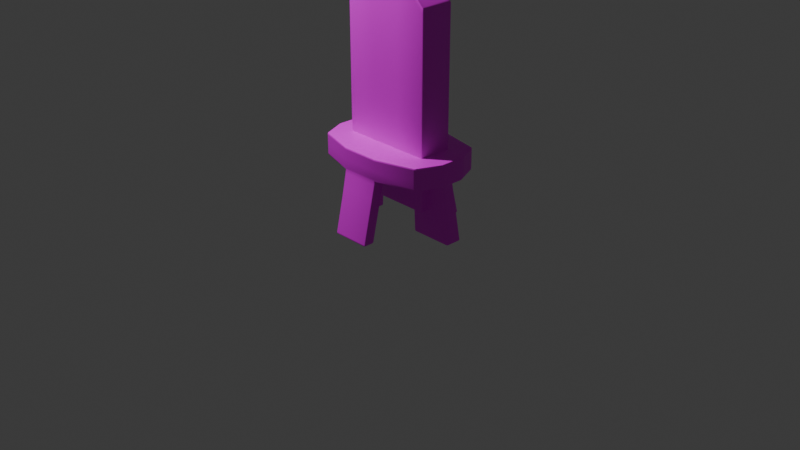 # Source: target_dummy.blend  (saved by Blender 4.3.34; exported with 4.5.12 LTS)
import bpy
from mathutils import Matrix  # noqa: F401  (used for matrix-valued properties, if any)

bpy.ops.wm.read_factory_settings(use_empty=True)
scene = bpy.context.scene
scene.name = 'Scene'

# ---- collections
col_collection = bpy.data.collections.new('Collection'); scene.collection.children.link(col_collection)

# ---- images (referenced by path relative to the original .blend; pixels are not part of the script)
import os
ASSET_DIR = os.environ.get("B2B_ASSET_DIR", "")  # directory of the original .blend (textures are referenced by path, not embedded)
HERE = os.path.dirname(os.path.abspath(__file__))  # packed textures are extracted next to this script under _unpacked/

def load_image(name, relpath, width, height, colorspace="sRGB"):
    """Load a texture the original file referenced (path relative to the .blend, or extracted next to this script)."""
    p = next((c for c in (os.path.join(HERE, relpath), os.path.join(ASSET_DIR, relpath)) if relpath and os.path.exists(c)), "")
    if p:
        img = bpy.data.images.load(p, check_existing=True)
        img.name = name
    else:  # same state as the original file: an image datablock whose file is absent (Cycles renders it pink)
        img = bpy.data.images.new(name, width, height)
        img.source = "FILE"
        img.filepath = "//" + (relpath or name)
    img.colorspace_settings.name = colorspace
    return img
img_target_dummy_diffuse = load_image('target-dummy-diffuse', 'target-dummy-diffuse.png', 1024, 1024, 'sRGB')

# ---- materials (node trees are filled in below, after node groups)
mat_material = bpy.data.materials.new('Material')
mat_material.alpha_threshold = 0.0
mat_material.roughness = 0.5
mat_material.line_color = (0.0, 0.0, 0.0, 1.0)

# ---- node groups
ng_smooth_by_angle = bpy.data.node_groups.new('Smooth by Angle', 'GeometryNodeTree')
_s = ng_smooth_by_angle.interface.new_socket(name='Mesh', in_out='OUTPUT', socket_type='NodeSocketGeometry')
_s = ng_smooth_by_angle.interface.new_socket(name='Mesh', in_out='INPUT', socket_type='NodeSocketGeometry')
_s = ng_smooth_by_angle.interface.new_socket(name='Angle', in_out='INPUT', socket_type='NodeSocketFloat')
_s.subtype = 'ANGLE'
_s.default_value = 0.5236
_s.min_value = 0.0
_s.max_value = 3.142
_s.description = 'Maximum face angle for smooth edges'
_s = ng_smooth_by_angle.interface.new_socket(name='Ignore Sharpness', in_out='INPUT', socket_type='NodeSocketBool')
_s.force_non_field = True
ng_smooth_by_angle.description = 'Set the sharpness of mesh edges based on the angle between the neighboring faces'
ng_smooth_by_angle.is_modifier = True
_N = ng_smooth_by_angle.nodes; _L = ng_smooth_by_angle.links
n0 = _N.new('GeometryNodeSetShadeSmooth'); n0.name = 'Set Shade Smooth'; n0.location = (120, -80)
n0.domain = 'EDGE'
n1 = _N.new('GeometryNodeSetShadeSmooth'); n1.name = 'Set Shade Smooth.001'; n1.location = (300, -80)
n2 = _N.new('NodeGroupOutput'); n2.name = 'Group Output'; n2.location = (480, -80)
n3 = _N.new('GeometryNodeInputMeshEdgeAngle'); n3.name = 'Edge Angle'; n3.location = (-440, -240)
n4 = _N.new('NodeGroupInput'); n4.name = 'Group Input'; n4.location = (-80, -80)
n5 = _N.new('GeometryNodeInputEdgeSmooth'); n5.name = 'Is Edge Smooth'; n5.location = (-260, -120)
n6 = _N.new('GeometryNodeInputShadeSmooth'); n6.name = 'Is Shade Smooth'; n6.location = (-440, -397)
n7 = _N.new('FunctionNodeCompare'); n7.name = 'Compare'; n7.location = (-260, -260)
n7.operation = 'LESS_EQUAL'
n7.inputs[6].default_value = (0.0, 0.0, 0.0, 0.0)
n7.inputs[7].default_value = (0.0, 0.0, 0.0, 0.0)
n8 = _N.new('FunctionNodeBooleanMath'); n8.name = 'Boolean Math.001'; n8.location = (-80, -260)
n9 = _N.new('NodeGroupInput'); n9.name = 'Group Input.001'; n9.location = (-440, -329)
n10 = _N.new('NodeGroupInput'); n10.name = 'Group Input.002'; n10.location = (-259, -189)
n11 = _N.new('FunctionNodeBooleanMath'); n11.name = 'Boolean Math'; n11.location = (-80, -149)
n11.operation = 'OR'
n12 = _N.new('FunctionNodeBooleanMath'); n12.name = 'Boolean Math.002'; n12.location = (-260, -380)
n12.operation = 'OR'
n13 = _N.new('NodeGroupInput'); n13.name = 'Group Input.003'; n13.location = (-440, -460)
_L.new(n3.outputs[0], n7.inputs[0])
_L.new(n1.outputs[0], n2.inputs[0])
_L.new(n9.outputs[1], n7.inputs[1])
_L.new(n7.outputs[0], n8.inputs[0])
_L.new(n4.outputs[0], n0.inputs[0])
_L.new(n0.outputs[0], n1.inputs[0])
_L.new(n8.outputs[0], n0.inputs[2])
_L.new(n10.outputs[2], n11.inputs[1])
_L.new(n5.outputs[0], n11.inputs[0])
_L.new(n11.outputs[0], n0.inputs[1])
_L.new(n13.outputs[2], n12.inputs[1])
_L.new(n6.outputs[0], n12.inputs[0])
_L.new(n12.outputs[0], n8.inputs[1])
n2.is_active_output = True

# ---- material node trees
mat_material.use_nodes = True; mat_material.node_tree.nodes.clear()
_N = mat_material.node_tree.nodes; _L = mat_material.node_tree.links
n0 = _N.new('ShaderNodeOutputMaterial'); n0.name = 'Material Output'; n0.location = (300, 300)
n1 = _N.new('ShaderNodeBsdfPrincipled'); n1.name = 'Principled BSDF'; n1.location = (10, 300)
n1.inputs[3].default_value = 1.45
n2 = _N.new('ShaderNodeTexImage'); n2.name = 'Image Texture'; n2.location = (-280, 280)
n2.image = img_target_dummy_diffuse
_L.new(n1.outputs[0], n0.inputs[0])
_L.new(n2.outputs[0], n1.inputs[0])
n0.is_active_output = True

# ---- world
world_world = bpy.data.worlds.new('World'); scene.world = world_world
world_world.use_nodes = True; world_world.node_tree.nodes.clear()
_N = world_world.node_tree.nodes; _L = world_world.node_tree.links
n0 = _N.new('ShaderNodeOutputWorld'); n0.name = 'World Output'; n0.location = (300, 300)
n1 = _N.new('ShaderNodeBackground'); n1.name = 'Background'; n1.location = (10, 300)
n1.inputs[0].default_value = (0.05088, 0.05088, 0.05088, 1.0)
_L.new(n1.outputs[0], n0.inputs[0])
n0.is_active_output = True
world_world.color = (0.05088, 0.05088, 0.05088)
world_world.sun_shadow_jitter_overblur = 0.0

# ---- cameras
cam_camera = bpy.data.cameras.new('Camera')
cam_camera.clip_end = 100.0
cam_camera.ortho_scale = 7.314

# ---- lights
light_light = bpy.data.lights.new('Light', 'POINT')
light_light.energy = 1000.0
light_light.shadow_soft_size = 0.1

# ---- meshes
me_cube = bpy.data.meshes.new('Cube')
me_cube.from_pydata([(0.4772, 0.143, 2.318), (0.5, 0.1795, 0.296), (0.4772, -0.143, 2.318), (0.5, -0.1795, 0.296), (-0.4772, 0.143, 2.318), (-0.5, 0.1795, 0.296), (-0.4772, -0.143, 2.318), (-0.5, -0.1795, 0.296), (0.1667, 0.1795, 0.296), (-0.1667, 0.1795, 0.296), (0.1667, -0.143, 2.616), (-0.1667, -0.143, 2.616), (-0.1667, -0.1795, 0.296), (0.1667, -0.1795, 0.296), (-0.1667, 0.143, 2.616), (0.1667, 0.143, 2.616), (-0.6255, -0.3909, 0.8637), (0.6254, -0.3909, 0.8637), (-0.6255, 0.3769, 0.8637), (0.6254, 0.3769, 0.8637), (-0.6255, 0.3769, 0.6261), (-0.6255, -0.3909, 0.6261), (0.6254, -0.3909, 0.6261), (0.6254, 0.3769, 0.6261), (-0.7371, 0.121, 0.8637), (-0.7371, -0.1349, 0.8637), (0.7362, -0.1349, 0.8637), (0.7362, 0.121, 0.8637), (-0.6675, 0.06992, 0.6261), (-0.6675, -0.08388, 0.6261), (0.6665, -0.08388, 0.6261), (0.6665, 0.06992, 0.6261), (-0.2085, -0.5149, 0.8637), (0.2084, -0.5149, 0.8637), (0.2084, 0.4662, 0.8637), (-0.2085, 0.4662, 0.8637), (-0.2085, -0.5149, 0.6261), (0.2084, -0.5149, 0.6261), (0.2084, 0.4662, 0.6261), (-0.2085, 0.4662, 0.6261), (0.2781, -0.08388, 0.6261), (-0.2782, -0.08388, 0.6261), (0.2781, 0.06992, 0.6261), (-0.2782, 0.06992, 0.6261), (-0.2085, -0.1349, 0.8637), (0.2084, -0.1349, 0.8637), (-0.2085, 0.121, 0.8637), (0.2084, 0.121, 0.8637), (-0.7371, 0.121, 0.6261), (-0.7371, -0.1349, 0.6261), (0.7362, -0.1349, 0.6261), (0.7362, 0.121, 0.6261), (-0.2085, -0.1349, 0.6261), (-0.2085, 0.121, 0.6261), (0.2084, -0.1349, 0.6261), (0.2084, 0.121, 0.6261), (-0.7776, 0.08262, 0.01281), (-0.7776, -0.09657, 0.01281), (0.7766, -0.09657, 0.01281), (0.7766, 0.08262, 0.01281), (-0.3241, -0.09657, 0.01281), (-0.3241, 0.08262, 0.01281), (0.324, -0.09657, 0.01281), (0.324, 0.08262, 0.01281), (-0.6618, -0.3077, 0.8637), (-0.6618, -0.3077, 0.6261), (0.6614, -0.3077, 0.8637), (0.6614, -0.3077, 0.6261), (-0.2085, -0.3914, 0.8637), (0.2084, -0.3914, 0.8637), (-0.2085, -0.3914, 0.6261), (0.2084, -0.3914, 0.6261), (-0.2085, -0.6589, -0.01401), (0.2084, -0.6589, -0.01401), (-0.2085, -0.5354, -0.01401), (0.2084, -0.5354, -0.01401), (0.6622, 0.2918, 0.8637), (0.6622, 0.2918, 0.6261), (-0.6626, 0.2918, 0.8637), (-0.6626, 0.2918, 0.6261), (-0.2085, 0.3514, 0.6261), (0.2084, 0.3514, 0.6261), (-0.2085, 0.3514, 0.8637), (0.2084, 0.3514, 0.8637), (0.2084, 0.6399, -0.06625), (-0.2085, 0.6399, -0.06625), (-0.2085, 0.5251, -0.06625), (0.2084, 0.5251, -0.06625), (0.5, 0.1795, 2.006), (0.5, 0.1795, 1.506), (0.5, 0.1795, 1.006), (-0.5, -0.1795, 1.006), (-0.5, -0.1795, 1.506), (-0.5, -0.1795, 2.006), (0.5, -0.1795, 2.006), (0.5, -0.1795, 1.506), (0.5, -0.1795, 1.006), (-0.5, 0.1795, 2.006), (-0.5, 0.1795, 1.506), (-0.5, 0.1795, 1.006), (-0.1667, 0.1795, 2.047), (-0.1667, 0.1795, 1.476), (-0.1667, 0.1795, 1.03), (0.1667, 0.1795, 2.047), (0.1667, 0.1795, 1.476), (0.1667, 0.1795, 1.03), (0.1667, -0.1795, 2.28), (0.1667, -0.1795, 1.7), (0.1667, -0.1795, 1.12), (-0.1667, -0.1795, 2.28), (-0.1667, -0.1795, 1.7), (-0.1667, -0.1795, 1.12), (-0.6255, 0.3769, 0.7376), (0.6254, 0.3769, 0.7376), (0.6254, -0.3909, 0.7376), (-0.6255, -0.3909, 0.7376), (-0.7371, 0.121, 0.7376), (-0.7371, -0.1349, 0.7376), (0.7362, -0.1349, 0.7376), (0.7362, 0.121, 0.7376), (-0.2085, -0.5149, 0.7376), (0.2084, -0.5149, 0.7376), (0.2084, 0.4662, 0.7376), (-0.2085, 0.4662, 0.7376), (0.6614, -0.3077, 0.7376), (-0.6618, -0.3077, 0.7376), (-0.6626, 0.2918, 0.7376), (0.6622, 0.2918, 0.7376), (-0.5, -0.1795, 2.244), (0.5, 0.1795, 2.244), (0.5, -0.1795, 2.244), (-0.5, 0.1795, 2.244), (-0.1667, 0.1795, 2.556), (0.1667, 0.1795, 2.556), (0.1667, -0.1795, 2.556), (-0.1667, -0.1795, 2.556), (-0.6999, 0.2064, 0.8637), (-0.6999, 0.2064, 0.6261), (-0.2085, 0.2362, 0.8637), (0.2084, 0.2362, 0.8637), (0.6992, 0.2064, 0.8637), (0.6992, 0.2064, 0.6261), (-0.2085, 0.2362, 0.6261), (0.2084, 0.2362, 0.6261), (0.6992, 0.2064, 0.7376), (-0.6999, 0.2064, 0.7376), (0.6254, 0.3769, 0.8488), (-0.6255, -0.3909, 0.8488), (-0.6255, 0.3769, 0.8488), (0.6254, -0.3909, 0.8488), (-0.7371, 0.121, 0.8488), (-0.7371, -0.1349, 0.8488), (0.7362, -0.1349, 0.8488), (0.7362, 0.121, 0.8488), (-0.2085, -0.5149, 0.8488), (0.2084, -0.5149, 0.8488), (0.2084, 0.4662, 0.8488), (-0.2085, 0.4662, 0.8488), (0.6614, -0.3077, 0.8488), (-0.6618, -0.3077, 0.8488), (-0.6626, 0.2918, 0.8488), (0.6622, 0.2918, 0.8488), (-0.6999, 0.2064, 0.8488), (0.6992, 0.2064, 0.8488), (-0.6255, 0.3769, 0.6513), (0.6254, -0.3909, 0.6513), (-0.7371, 0.121, 0.6513), (-0.7371, -0.1349, 0.6513), (0.7362, -0.1349, 0.6513), (0.7362, 0.121, 0.6513), (-0.2085, -0.5149, 0.6513), (0.2084, -0.5149, 0.6513), (0.2084, 0.4662, 0.6513), (-0.2085, 0.4662, 0.6513), (0.6614, -0.3077, 0.6513), (-0.6618, -0.3077, 0.6513), (-0.6626, 0.2918, 0.6513), (0.6622, 0.2918, 0.6513), (0.6254, 0.3769, 0.6513), (-0.6255, -0.3909, 0.6513), (0.6992, 0.2064, 0.6513), (-0.6999, 0.2064, 0.6513), (-0.2085, 0.519, -0.04212), (-0.2085, 0.6338, -0.04212), (0.2084, 0.6338, -0.04212), (0.2084, 0.519, -0.04212), (-0.7726, 0.08203, 0.04096), (-0.322, 0.08203, 0.04096), (-0.322, -0.09599, 0.04096), (-0.7726, -0.09599, 0.04096), (-0.3147, 0.08002, 0.1385), (-0.3074, 0.078, 0.236), (-0.3001, 0.07598, 0.3335), (-0.2928, 0.07396, 0.431), (-0.2855, 0.07194, 0.5286), (-0.3147, -0.09397, 0.1385), (-0.3074, -0.09195, 0.236), (-0.3001, -0.08993, 0.3335), (-0.2928, -0.08792, 0.431), (-0.2855, -0.0859, 0.5286), (-0.755, -0.09397, 0.1385), (-0.7375, -0.09195, 0.236), (-0.72, -0.08993, 0.3335), (-0.7025, -0.08792, 0.431), (-0.685, -0.0859, 0.5286), (-0.685, 0.07194, 0.5286), (-0.7025, 0.07396, 0.431), (-0.72, 0.07598, 0.3335), (-0.7375, 0.078, 0.236), (-0.755, 0.08002, 0.1385), (-0.2085, 0.5919, 0.1249), (-0.2085, 0.55, 0.292), (-0.2085, 0.5081, 0.459), (0.2084, 0.5919, 0.1249), (0.2084, 0.55, 0.292), (0.2084, 0.5081, 0.459), (0.2084, 0.4771, 0.1249), (0.2084, 0.4352, 0.292), (0.2084, 0.3933, 0.459), (-0.2085, 0.3933, 0.459), (-0.2085, 0.4352, 0.292), (-0.2085, 0.4771, 0.1249), (-0.2085, -0.4274, 0.4661), (-0.2085, -0.4634, 0.306), (-0.2085, -0.4994, 0.146), (0.2084, -0.4994, 0.146), (0.2084, -0.4634, 0.306), (0.2084, -0.4274, 0.4661), (-0.2085, -0.5509, 0.4661), (-0.2085, -0.5869, 0.306), (-0.2085, -0.6229, 0.146), (0.2084, -0.5509, 0.4661), (0.2084, -0.5869, 0.306), (0.2084, -0.6229, 0.146), (-0.2085, -0.5314, 0.003852), (-0.2085, -0.6549, 0.003852), (0.2084, -0.6549, 0.003852), (0.2084, -0.5314, 0.003852), (0.2084, -0.397, 0.6015), (-0.2085, -0.397, 0.6015), (-0.2085, -0.5204, 0.6015), (0.2084, -0.5204, 0.6015), (-0.1667, -0.1795, 2.616), (-0.5, -0.1795, 2.296), (0.5, 0.1795, 2.296), (0.5, -0.1795, 2.296), (-0.5, 0.1795, 2.296), (0.1667, 0.1795, 2.616), (0.1667, -0.1795, 2.616), (-0.1667, 0.1795, 2.616), (0.2873, -0.08642, 0.5034), (0.2964, -0.08896, 0.3808), (0.3056, -0.0915, 0.2581), (0.3148, -0.09403, 0.1355), (0.3148, 0.08008, 0.1355), (0.3056, 0.07754, 0.2581), (0.2964, 0.075, 0.3808), (0.2873, 0.07246, 0.5034), (0.7546, 0.08008, 0.1355), (0.7326, 0.07754, 0.2581), (0.7105, 0.075, 0.3808), (0.6885, 0.07246, 0.5034), (0.7546, -0.09403, 0.1355), (0.7326, -0.0915, 0.2581), (0.7105, -0.08896, 0.3808), (0.6885, -0.08642, 0.5034), (0.3229, -0.09625, 0.02814), (0.3229, 0.0823, 0.02814), (0.7738, 0.0823, 0.02814), (0.7738, -0.09625, 0.02814), (0.5, 0.1795, 0.9056), (0.5, -0.1795, 0.9056), (-0.5, 0.1795, 0.9056), (-0.1667, 0.1795, 0.9056), (0.1667, 0.1795, 0.9056), (0.1667, -0.1795, 0.9056), (-0.1667, -0.1795, 0.9056), (-0.5, -0.1795, 0.9056), (0.5, 0.1795, 1.256), (-0.5, -0.1795, 1.256), (0.5, -0.1795, 1.256), (-0.5, 0.1795, 1.256), (-0.1667, 0.1795, 1.253), (0.1667, 0.1795, 1.253), (0.1667, -0.1795, 1.41), (-0.1667, -0.1795, 1.41), (0.5, 0.1795, 1.708), (-0.5, -0.1795, 1.708), (0.5, -0.1795, 1.708), (-0.5, 0.1795, 1.708), (-0.1667, 0.1795, 1.706), (0.1667, 0.1795, 1.706), (0.1667, -0.1795, 1.934), (-0.1667, -0.1795, 1.934), (0.5, 0.1795, 2.1), (0.5, -0.1795, 2.1), (-0.5, 0.1795, 2.1), (-0.1667, 0.1795, 2.247), (0.1667, 0.1795, 2.247), (0.1667, -0.1795, 2.388), (-0.1667, -0.1795, 2.388), (-0.5, -0.1795, 2.1)], [], [(14, 4, 6, 11), (135, 242, 243, 128), (128, 243, 246, 131), (8, 1, 3, 13), (129, 244, 245, 130), (133, 247, 244, 129), (131, 246, 249, 132), (132, 249, 247, 133), (5, 9, 12, 7), (9, 8, 13, 12), (130, 245, 248, 134), (134, 248, 242, 135), (0, 15, 10, 2), (15, 14, 11, 10), (83, 76, 19, 34), (81, 38, 23, 77), (173, 39, 20, 164), (171, 37, 22, 165), (177, 77, 23, 178), (175, 65, 21, 179), (181, 137, 48, 166), (166, 48, 49, 167), (174, 67, 50, 168), (168, 50, 51, 169), (71, 54, 50, 67), (268, 59, 63, 267), (69, 66, 26, 45), (45, 26, 27, 47), (25, 44, 46, 24), (44, 45, 47, 46), (64, 68, 44, 25), (68, 69, 45, 44), (267, 63, 62, 266), (52, 53, 55, 54), (65, 49, 52, 70), (70, 52, 54, 71), (179, 21, 36, 170), (170, 36, 37, 171), (178, 23, 38, 172), (172, 38, 39, 173), (79, 20, 39, 80), (183, 85, 86, 182), (78, 82, 35, 18), (82, 83, 34, 35), (29, 49, 48, 28), (31, 51, 50, 30), (41, 52, 49, 29), (28, 48, 53, 43), (30, 50, 54, 40), (42, 55, 51, 31), (43, 53, 52, 41), (40, 54, 55, 42), (62, 63, 59, 58), (57, 56, 61, 60), (187, 61, 56, 186), (269, 58, 59, 268), (188, 60, 61, 187), (266, 62, 58, 269), (189, 57, 60, 188), (186, 56, 57, 189), (237, 75, 74, 234), (21, 65, 70, 36), (32, 33, 69, 68), (16, 32, 68, 64), (33, 17, 66, 69), (37, 71, 67, 22), (165, 22, 67, 174), (167, 49, 65, 175), (72, 74, 75, 73), (234, 74, 72, 235), (235, 72, 73, 236), (236, 73, 75, 237), (138, 139, 83, 82), (136, 138, 82, 78), (142, 80, 81, 143), (137, 79, 80, 142), (164, 20, 79, 176), (180, 141, 77, 177), (143, 81, 77, 141), (139, 140, 76, 83), (86, 85, 84, 87), (184, 84, 85, 183), (185, 87, 84, 184), (182, 86, 87, 185), (275, 108, 111, 276), (284, 107, 110, 285), (292, 106, 109, 293), (271, 96, 108, 275), (280, 95, 107, 284), (288, 94, 106, 292), (273, 102, 105, 274), (282, 101, 104, 283), (290, 100, 103, 291), (272, 99, 102, 273), (281, 98, 101, 282), (289, 97, 100, 290), (274, 105, 90, 270), (283, 104, 89, 278), (291, 103, 88, 286), (270, 90, 96, 271), (278, 89, 95, 280), (286, 88, 94, 288), (277, 91, 99, 272), (279, 92, 98, 281), (287, 93, 97, 289), (276, 111, 91, 277), (285, 110, 92, 279), (293, 109, 93, 287), (163, 144, 127, 161), (148, 112, 126, 160), (151, 117, 125, 159), (149, 114, 124, 158), (156, 122, 123, 157), (146, 113, 122, 156), (154, 120, 121, 155), (147, 115, 120, 154), (152, 118, 119, 153), (158, 124, 118, 152), (150, 116, 117, 151), (162, 145, 116, 150), (159, 125, 115, 147), (161, 127, 113, 146), (155, 121, 114, 149), (157, 123, 112, 148), (299, 134, 135, 300), (295, 130, 134, 299), (297, 132, 133, 298), (296, 131, 132, 297), (298, 133, 129, 294), (294, 129, 130, 295), (301, 128, 131, 296), (300, 135, 128, 301), (160, 126, 145, 162), (153, 119, 144, 163), (47, 27, 140, 139), (55, 143, 141, 51), (169, 51, 141, 180), (48, 137, 142, 53), (53, 142, 143, 55), (24, 46, 138, 136), (46, 47, 139, 138), (176, 79, 137, 181), (27, 153, 163, 140), (78, 160, 162, 136), (35, 157, 148, 18), (33, 155, 149, 17), (76, 161, 146, 19), (64, 159, 147, 16), (136, 162, 150, 24), (24, 150, 151, 25), (66, 158, 152, 26), (26, 152, 153, 27), (16, 147, 154, 32), (32, 154, 155, 33), (19, 146, 156, 34), (34, 156, 157, 35), (17, 149, 158, 66), (25, 151, 159, 64), (18, 148, 160, 78), (140, 163, 161, 76), (126, 176, 181, 145), (119, 169, 180, 144), (144, 180, 177, 127), (112, 164, 176, 126), (117, 167, 175, 125), (114, 165, 174, 124), (122, 172, 173, 123), (113, 178, 172, 122), (120, 170, 171, 121), (115, 179, 170, 120), (118, 168, 169, 119), (124, 174, 168, 118), (116, 166, 167, 117), (145, 181, 166, 116), (125, 175, 179, 115), (127, 177, 178, 113), (121, 171, 165, 114), (123, 173, 164, 112), (221, 182, 185, 216), (216, 185, 184, 213), (213, 184, 183, 210), (210, 183, 182, 221), (209, 186, 189, 200), (200, 189, 188, 195), (195, 188, 187, 190), (190, 187, 186, 209), (43, 194, 205, 28), (194, 193, 206, 205), (193, 192, 207, 206), (192, 191, 208, 207), (191, 190, 209, 208), (41, 199, 194, 43), (199, 198, 193, 194), (198, 197, 192, 193), (197, 196, 191, 192), (196, 195, 190, 191), (29, 204, 199, 41), (204, 203, 198, 199), (203, 202, 197, 198), (202, 201, 196, 197), (201, 200, 195, 196), (28, 205, 204, 29), (205, 206, 203, 204), (206, 207, 202, 203), (207, 208, 201, 202), (208, 209, 200, 201), (39, 212, 219, 80), (212, 211, 220, 219), (211, 210, 221, 220), (38, 215, 212, 39), (215, 214, 211, 212), (214, 213, 210, 211), (81, 218, 215, 38), (218, 217, 214, 215), (217, 216, 213, 214), (80, 219, 218, 81), (219, 220, 217, 218), (220, 221, 216, 217), (241, 231, 227, 238), (231, 232, 226, 227), (232, 233, 225, 226), (240, 228, 231, 241), (228, 229, 232, 231), (229, 230, 233, 232), (239, 222, 228, 240), (222, 223, 229, 228), (223, 224, 230, 229), (238, 227, 222, 239), (227, 226, 223, 222), (226, 225, 224, 223), (233, 236, 237, 225), (230, 235, 236, 233), (224, 234, 235, 230), (225, 237, 234, 224), (71, 238, 239, 70), (70, 239, 240, 36), (36, 240, 241, 37), (37, 241, 238, 71), (11, 6, 243, 242), (0, 2, 245, 244), (6, 4, 246, 243), (15, 0, 244, 247), (2, 10, 248, 245), (10, 11, 242, 248), (4, 14, 249, 246), (14, 15, 247, 249), (40, 250, 265, 30), (250, 251, 264, 265), (251, 252, 263, 264), (252, 253, 262, 263), (30, 265, 261, 31), (265, 264, 260, 261), (264, 263, 259, 260), (263, 262, 258, 259), (42, 257, 250, 40), (257, 256, 251, 250), (256, 255, 252, 251), (255, 254, 253, 252), (31, 261, 257, 42), (261, 260, 256, 257), (260, 259, 255, 256), (259, 258, 254, 255), (253, 266, 269, 262), (262, 269, 268, 258), (254, 267, 266, 253), (258, 268, 267, 254), (12, 276, 277, 7), (7, 277, 272, 5), (1, 270, 271, 3), (8, 274, 270, 1), (5, 272, 273, 9), (9, 273, 274, 8), (3, 271, 275, 13), (13, 275, 276, 12), (111, 285, 279, 91), (91, 279, 281, 99), (90, 278, 280, 96), (105, 283, 278, 90), (99, 281, 282, 102), (102, 282, 283, 105), (96, 280, 284, 108), (108, 284, 285, 111), (110, 293, 287, 92), (92, 287, 289, 98), (89, 286, 288, 95), (104, 291, 286, 89), (98, 289, 290, 101), (101, 290, 291, 104), (95, 288, 292, 107), (107, 292, 293, 110), (109, 300, 301, 93), (93, 301, 296, 97), (88, 294, 295, 94), (103, 298, 294, 88), (97, 296, 297, 100), (100, 297, 298, 103), (94, 295, 299, 106), (106, 299, 300, 109)])
me_cube.polygons.foreach_set('use_smooth', [True] * 298)
_k = set([(18, 35), (19, 34), (20, 39), (20, 79), (21, 36), (21, 65), (22, 37), (22, 67), (23, 38), (23, 77), (34, 35), (36, 37), (38, 39), (48, 49), (48, 137), (49, 65), (50, 51), (50, 67), (51, 141), (77, 141), (79, 137)])
me_cube.attributes.new('sharp_edge', 'BOOLEAN', 'EDGE').data.foreach_set('value', [ (min(e.vertices), max(e.vertices)) in _k for e in me_cube.edges])
_k = {(16, 64): 1.0, (17, 33): 1.0, (19, 76): 1.0, (18, 35): 0.04591, (21, 65): 0.4369, (22, 37): 0.4369, (23, 77): 0.4369, (20, 39): 0.4369, (24, 136): 1.0, (24, 25): 1.0, (26, 66): 1.0, (26, 27): 1.0, (48, 137): 0.4369, (48, 49): 0.4369, (50, 67): 0.4369, (50, 51): 0.4369, (16, 32): 1.0, (32, 33): 1.0, (19, 34): 0.04591, (34, 35): 0.04591, (21, 36): 0.4369, (36, 37): 0.4369, (23, 38): 0.4369, (38, 39): 0.4369, (25, 64): 1.0, (49, 65): 0.4369, (17, 66): 1.0, (22, 67): 0.4369, (76, 140): 1.0, (77, 141): 0.4369, (18, 78): 1.0, (20, 79): 0.4369, (78, 136): 1.0, (79, 137): 0.4369, (27, 140): 1.0, (51, 141): 0.4369}
me_cube.attributes.new('crease_edge', 'FLOAT', 'EDGE').data.foreach_set('value', [_k.get((min(e.vertices), max(e.vertices)), 0.0) for e in me_cube.edges])
_uv = me_cube.uv_layers.new(name='UVMap')
_uv.uv.foreach_set('vector', [0.7324, 0.3556, 0.732, 0.381, 0.6017, 0.3788, 0.6021, 0.3534, 0.8745, 0.4863, 0.8745, 0.4687, 0.9712, 0.5615, 0.9712, 0.5766, 0.4258, 0.3776, 0.4215, 0.3775, 0.4243, 0.2141, 0.4285, 0.2141, 0.2997, 0.5991, 0.3148, 0.5991, 0.3148, 0.6696, 0.2997, 0.6696, 0.2621, 0.3748, 0.2579, 0.3747, 0.2607, 0.2112, 0.265, 0.2113, 0.2997, 0.5355, 0.2997, 0.5338, 0.3148, 0.5428, 0.3148, 0.5443, 0.2696, 0.5443, 0.2696, 0.5428, 0.2847, 0.5338, 0.2847, 0.5355, 0.2847, 0.5355, 0.2847, 0.5338, 0.2997, 0.5338, 0.2997, 0.5355, 0.2696, 0.5991, 0.2847, 0.5991, 0.2847, 0.6696, 0.2696, 0.6696, 0.2847, 0.5991, 0.2997, 0.5991, 0.2997, 0.6696, 0.2847, 0.6696, 0.6813, 0.5766, 0.6813, 0.5615, 0.7779, 0.4687, 0.7779, 0.4863, 0.7779, 0.4863, 0.7779, 0.4687, 0.8745, 0.4687, 0.8745, 0.4863, 0.7333, 0.303, 0.7329, 0.3284, 0.6026, 0.3261, 0.603, 0.3007, 0.7329, 0.3284, 0.7324, 0.3556, 0.6021, 0.3534, 0.6026, 0.3261, 0.08069, 0.7406, 0.1012, 0.7523, 0.09951, 0.7356, 0.08069, 0.7181, 0.543, 0.5699, 0.5694, 0.5704, 0.5491, 0.5528, 0.5295, 0.5509, 0.2413, 0.7181, 0.2402, 0.7181, 0.2399, 0.7399, 0.241, 0.7399, 0.2605, 0.9646, 0.2616, 0.9646, 0.2618, 0.9329, 0.2606, 0.9329, 0.2606, 0.7613, 0.2618, 0.7613, 0.2618, 0.7399, 0.2606, 0.7399, 0.241, 0.912, 0.2399, 0.912, 0.2399, 0.9329, 0.241, 0.9329, 0.241, 0.7827, 0.2399, 0.7827, 0.2398, 0.8041, 0.241, 0.8041, 0.241, 0.8041, 0.2398, 0.8041, 0.2398, 0.8684, 0.241, 0.8684, 0.2606, 0.912, 0.2618, 0.912, 0.2618, 0.8684, 0.2607, 0.8684, 0.2607, 0.8684, 0.2618, 0.8684, 0.2618, 0.8041, 0.2607, 0.8041, 0.3717, 0.567, 0.4308, 0.568, 0.4312, 0.5462, 0.3913, 0.5486, 0.5558, 0.8305, 0.5565, 0.8306, 0.5553, 0.8083, 0.5545, 0.8083, 0.08069, 0.8866, 0.1011, 0.8702, 0.1045, 0.8362, 0.08069, 0.8362, 0.08069, 0.8362, 0.1045, 0.8362, 0.1045, 0.7859, 0.08069, 0.7859, 0.03803, 0.8362, 0.06188, 0.8362, 0.06188, 0.7859, 0.03803, 0.7859, 0.06188, 0.8362, 0.08069, 0.8362, 0.08069, 0.7859, 0.06188, 0.7859, 0.04143, 0.8702, 0.06188, 0.8866, 0.06188, 0.8362, 0.03803, 0.8362, 0.06188, 0.8866, 0.08069, 0.8866, 0.08069, 0.8362, 0.06188, 0.8362, 0.523, 0.7999, 0.5229, 0.8007, 0.5721, 0.8015, 0.572, 0.8008, 0.4305, 0.5853, 0.4895, 0.5863, 0.4898, 0.569, 0.4308, 0.568, 0.3904, 0.6033, 0.4302, 0.6071, 0.4305, 0.5853, 0.3714, 0.5842, 0.3714, 0.5842, 0.4305, 0.5853, 0.4308, 0.568, 0.3717, 0.567, 0.241, 0.9329, 0.2399, 0.9329, 0.2402, 0.9646, 0.2413, 0.9646, 0.06188, 0.9169, 0.06188, 0.9176, 0.08069, 0.9176, 0.08069, 0.9169, 0.2606, 0.7399, 0.2618, 0.7399, 0.2616, 0.7181, 0.2605, 0.7181, 0.1496, 0.9787, 0.1496, 0.9799, 0.1684, 0.9799, 0.1684, 0.9787, 0.5286, 0.6057, 0.5482, 0.6045, 0.5691, 0.5876, 0.5427, 0.5872, 0.5218, 0.664, 0.5228, 0.664, 0.5105, 0.6549, 0.5095, 0.6549, 0.04139, 0.7523, 0.06188, 0.7406, 0.06188, 0.7181, 0.04306, 0.7356, 0.06188, 0.7406, 0.08069, 0.7406, 0.08069, 0.7181, 0.06188, 0.7181, 0.442, 0.6044, 0.4302, 0.6071, 0.4892, 0.6081, 0.4774, 0.6051, 0.4784, 0.5499, 0.4902, 0.5472, 0.4312, 0.5462, 0.4429, 0.5492, 0.4423, 0.5883, 0.4305, 0.5853, 0.4302, 0.6071, 0.442, 0.6044, 0.4774, 0.6051, 0.4892, 0.6081, 0.4895, 0.5863, 0.4777, 0.5889, 0.4429, 0.5492, 0.4312, 0.5462, 0.4308, 0.568, 0.4427, 0.5653, 0.4781, 0.5659, 0.4898, 0.569, 0.4902, 0.5472, 0.4784, 0.5499, 0.4777, 0.5889, 0.4895, 0.5863, 0.4305, 0.5853, 0.4423, 0.5883, 0.4427, 0.5653, 0.4308, 0.568, 0.4898, 0.569, 0.4781, 0.5659, 0.5813, 0.7513, 0.5781, 0.8005, 0.6004, 0.8019, 0.6036, 0.7528, 0.3733, 0.8064, 0.3755, 0.757, 0.353, 0.756, 0.3508, 0.8054, 0.4168, 0.8068, 0.4182, 0.8068, 0.4203, 0.7844, 0.4189, 0.7846, 0.5126, 0.8205, 0.5133, 0.8206, 0.5152, 0.7714, 0.5145, 0.7715, 0.4365, 0.7432, 0.4367, 0.7418, 0.3872, 0.7409, 0.3874, 0.7423, 0.5876, 0.8085, 0.5876, 0.8079, 0.5653, 0.8075, 0.5654, 0.8081, 0.3271, 0.742, 0.3261, 0.7417, 0.3251, 0.7642, 0.3261, 0.7643, 0.3431, 0.8166, 0.3445, 0.8168, 0.3467, 0.7674, 0.3453, 0.7675, 0.4763, 0.9361, 0.4747, 0.9361, 0.4742, 0.9647, 0.4758, 0.9647, 0.3712, 0.6015, 0.3904, 0.6033, 0.3714, 0.5842, 0.3429, 0.5837, 0.06188, 0.9109, 0.08069, 0.9109, 0.08069, 0.8866, 0.06188, 0.8866, 0.04306, 0.8865, 0.06188, 0.9109, 0.06188, 0.8866, 0.04143, 0.8702, 0.08069, 0.9109, 0.09951, 0.8865, 0.1011, 0.8702, 0.08069, 0.8866, 0.3432, 0.5665, 0.3717, 0.567, 0.3913, 0.5486, 0.3721, 0.5497, 0.2606, 0.9329, 0.2618, 0.9329, 0.2618, 0.912, 0.2606, 0.912, 0.241, 0.8684, 0.2398, 0.8684, 0.2399, 0.912, 0.241, 0.912, 0.3901, 0.9633, 0.4742, 0.9647, 0.4747, 0.9361, 0.3906, 0.9346, 0.5264, 0.8987, 0.5284, 0.8987, 0.5288, 0.8693, 0.5268, 0.8693, 0.419, 0.9232, 0.419, 0.9252, 0.4476, 0.9259, 0.4477, 0.9239, 0.5258, 0.9281, 0.5278, 0.9282, 0.5284, 0.8987, 0.5264, 0.8987, 0.06188, 0.7633, 0.08069, 0.7633, 0.08069, 0.7406, 0.06188, 0.7406, 0.03971, 0.7691, 0.06188, 0.7633, 0.06188, 0.7406, 0.04139, 0.7523, 0.5161, 0.5867, 0.5427, 0.5872, 0.543, 0.5699, 0.5164, 0.5695, 0.5089, 0.6069, 0.5286, 0.6057, 0.5427, 0.5872, 0.5161, 0.5867, 0.241, 0.7399, 0.2399, 0.7399, 0.2399, 0.7613, 0.241, 0.7613, 0.2607, 0.7827, 0.2618, 0.7827, 0.2618, 0.7613, 0.2606, 0.7613, 0.5164, 0.5695, 0.543, 0.5699, 0.5295, 0.5509, 0.5099, 0.5491, 0.08069, 0.7633, 0.1028, 0.7691, 0.1012, 0.7523, 0.08069, 0.7406, 0.559, 0.7131, 0.6054, 0.7139, 0.606, 0.6836, 0.5595, 0.6828, 0.5884, 0.6821, 0.5903, 0.6821, 0.5908, 0.6518, 0.589, 0.6518, 0.4684, 0.6631, 0.4694, 0.6631, 0.482, 0.6544, 0.481, 0.6544, 0.5565, 0.713, 0.559, 0.7131, 0.5595, 0.6828, 0.5571, 0.6827, 0.7779, 0.9643, 0.7779, 0.9023, 0.8745, 0.9023, 0.8745, 0.9643, 0.7779, 0.8182, 0.7779, 0.7342, 0.8745, 0.7342, 0.8745, 0.8182, 0.7779, 0.6665, 0.7779, 0.5662, 0.8745, 0.5662, 0.8745, 0.6665, 0.6813, 0.9643, 0.6813, 0.9352, 0.7779, 0.9023, 0.7779, 0.9643, 0.6813, 0.8628, 0.6813, 0.7903, 0.7779, 0.7342, 0.7779, 0.8182, 0.6813, 0.7319, 0.6813, 0.6455, 0.7779, 0.5662, 0.7779, 0.6665, 0.9008, 0.0435, 0.9009, 0.07354, 0.8285, 0.07394, 0.8283, 0.04389, 0.9012, 0.1277, 0.9015, 0.1818, 0.8291, 0.1822, 0.8288, 0.1281, 0.9018, 0.2375, 0.9023, 0.32, 0.8298, 0.3204, 0.8294, 0.2379, 0.9732, 0.0431, 0.9733, 0.06741, 0.9009, 0.07354, 0.9008, 0.0435, 0.9737, 0.128, 0.974, 0.1886, 0.9015, 0.1818, 0.9012, 0.1277, 0.9743, 0.2374, 0.9747, 0.3097, 0.9023, 0.32, 0.9018, 0.2375, 0.8283, 0.04389, 0.8285, 0.07394, 0.756, 0.0686, 0.7559, 0.04429, 0.8288, 0.1281, 0.8291, 0.1822, 0.7567, 0.1898, 0.7563, 0.1292, 0.8294, 0.2379, 0.8298, 0.3204, 0.7573, 0.3109, 0.7569, 0.2386, 0.3715, 0.3767, 0.3633, 0.3765, 0.3662, 0.2131, 0.3744, 0.2132, 0.3429, 0.3762, 0.3225, 0.3758, 0.3253, 0.2124, 0.3458, 0.2127, 0.306, 0.3755, 0.2816, 0.3751, 0.2845, 0.2116, 0.3088, 0.2121, 0.5352, 0.3795, 0.527, 0.3793, 0.5297, 0.2159, 0.5379, 0.216, 0.5065, 0.379, 0.4861, 0.3786, 0.4889, 0.2152, 0.5093, 0.2155, 0.4696, 0.3784, 0.4452, 0.3779, 0.448, 0.2145, 0.4724, 0.2149, 0.8745, 0.9643, 0.8745, 0.9023, 0.9712, 0.9352, 0.9712, 0.9643, 0.8745, 0.8182, 0.8745, 0.7342, 0.9712, 0.7903, 0.9712, 0.8628, 0.8745, 0.6665, 0.8745, 0.5662, 0.9712, 0.6455, 0.9712, 0.7319, 0.4474, 0.472, 0.4476, 0.4622, 0.4057, 0.4615, 0.4056, 0.4713, 0.3638, 0.4741, 0.3636, 0.4839, 0.4053, 0.4846, 0.4055, 0.4748, 0.6149, 0.4785, 0.6147, 0.4883, 0.6998, 0.4897, 0.6999, 0.4799, 0.7409, 0.4771, 0.7411, 0.4673, 0.7002, 0.4666, 0.7, 0.4764, 0.2726, 0.4895, 0.2824, 0.4897, 0.283, 0.4529, 0.2732, 0.4528, 0.3639, 0.4706, 0.364, 0.4608, 0.3213, 0.4604, 0.3211, 0.4702, 0.2366, 0.4971, 0.2427, 0.4972, 0.2433, 0.4604, 0.2372, 0.4603, 0.7409, 0.4806, 0.7407, 0.4904, 0.8027, 0.491, 0.8029, 0.4812, 0.615, 0.4749, 0.6151, 0.4651, 0.4894, 0.4629, 0.4893, 0.4727, 0.7, 0.4764, 0.7002, 0.4666, 0.6151, 0.4651, 0.615, 0.4749, 0.4892, 0.4764, 0.489, 0.4862, 0.6147, 0.4883, 0.6149, 0.4785, 0.4474, 0.4756, 0.4472, 0.4854, 0.489, 0.4862, 0.4892, 0.4764, 0.6999, 0.4799, 0.6998, 0.4897, 0.7407, 0.4904, 0.7409, 0.4806, 0.4056, 0.4713, 0.4057, 0.4615, 0.364, 0.4608, 0.3639, 0.4706, 0.8029, 0.4785, 0.8031, 0.4687, 0.7411, 0.4673, 0.7409, 0.4771, 0.321, 0.4729, 0.3209, 0.4827, 0.3636, 0.4839, 0.3638, 0.4741, 0.7779, 0.5347, 0.7779, 0.4863, 0.8745, 0.4863, 0.8745, 0.5347, 0.6813, 0.6183, 0.6813, 0.5766, 0.7779, 0.4863, 0.7779, 0.5347, 0.9025, 0.3686, 0.9029, 0.4433, 0.8305, 0.4437, 0.8301, 0.369, 0.9748, 0.3324, 0.975, 0.3674, 0.9029, 0.4433, 0.9025, 0.3686, 0.8301, 0.369, 0.8305, 0.4437, 0.7577, 0.3685, 0.7575, 0.3336, 0.2739, 0.375, 0.2621, 0.3748, 0.265, 0.2113, 0.2768, 0.2115, 0.4375, 0.3778, 0.4258, 0.3776, 0.4285, 0.2141, 0.4403, 0.2143, 0.8745, 0.5347, 0.8745, 0.4863, 0.9712, 0.5766, 0.9712, 0.6183, 0.4055, 0.4748, 0.4053, 0.4846, 0.4472, 0.4854, 0.4474, 0.4756, 0.4893, 0.4727, 0.4894, 0.4629, 0.4476, 0.4622, 0.4474, 0.472, 0.08069, 0.7859, 0.1045, 0.7859, 0.1028, 0.7691, 0.08069, 0.7633, 0.4898, 0.569, 0.5164, 0.5695, 0.5099, 0.5491, 0.4902, 0.5472, 0.2607, 0.8041, 0.2618, 0.8041, 0.2618, 0.7827, 0.2607, 0.7827, 0.4892, 0.6081, 0.5089, 0.6069, 0.5161, 0.5867, 0.4895, 0.5863, 0.4895, 0.5863, 0.5161, 0.5867, 0.5164, 0.5695, 0.4898, 0.569, 0.03803, 0.7859, 0.06188, 0.7859, 0.06188, 0.7633, 0.03971, 0.7691, 0.06188, 0.7859, 0.08069, 0.7859, 0.08069, 0.7633, 0.06188, 0.7633, 0.241, 0.7613, 0.2399, 0.7613, 0.2399, 0.7827, 0.241, 0.7827, 0.2511, 0.8041, 0.2518, 0.8041, 0.2517, 0.7827, 0.2511, 0.7827, 0.2506, 0.7613, 0.2499, 0.7613, 0.2499, 0.7827, 0.2506, 0.7827, 0.2509, 0.7181, 0.2502, 0.7181, 0.2499, 0.7399, 0.2506, 0.7399, 0.2509, 0.9646, 0.2515, 0.9646, 0.2517, 0.9329, 0.251, 0.9329, 0.2511, 0.7613, 0.2517, 0.7613, 0.2517, 0.7399, 0.251, 0.7399, 0.2506, 0.912, 0.2499, 0.912, 0.2499, 0.9329, 0.2506, 0.9329, 0.2506, 0.7827, 0.2499, 0.7827, 0.2499, 0.8041, 0.2506, 0.8041, 0.2506, 0.8041, 0.2499, 0.8041, 0.2499, 0.8684, 0.2506, 0.8684, 0.2511, 0.912, 0.2517, 0.912, 0.2518, 0.8684, 0.2511, 0.8684, 0.2511, 0.8684, 0.2518, 0.8684, 0.2518, 0.8041, 0.2511, 0.8041, 0.2506, 0.9329, 0.2499, 0.9329, 0.2502, 0.9646, 0.2509, 0.9646, 0.06188, 0.9109, 0.06188, 0.9113, 0.08069, 0.9113, 0.08069, 0.9109, 0.251, 0.7399, 0.2517, 0.7399, 0.2515, 0.7181, 0.2509, 0.7181, 0.1496, 0.9692, 0.1496, 0.9698, 0.1684, 0.9698, 0.1684, 0.9692, 0.251, 0.9329, 0.2517, 0.9329, 0.2517, 0.912, 0.2511, 0.912, 0.2506, 0.8684, 0.2499, 0.8684, 0.2499, 0.912, 0.2506, 0.912, 0.2506, 0.7399, 0.2499, 0.7399, 0.2499, 0.7613, 0.2506, 0.7613, 0.2511, 0.7827, 0.2517, 0.7827, 0.2517, 0.7613, 0.2511, 0.7613, 0.4053, 0.4846, 0.4052, 0.4923, 0.4471, 0.493, 0.4472, 0.4854, 0.4894, 0.4629, 0.4896, 0.4553, 0.4477, 0.4546, 0.4476, 0.4622, 0.4476, 0.4622, 0.4477, 0.4546, 0.4059, 0.4539, 0.4057, 0.4615, 0.3636, 0.4839, 0.3635, 0.4915, 0.4052, 0.4923, 0.4053, 0.4846, 0.6147, 0.4883, 0.6146, 0.496, 0.6997, 0.4973, 0.6998, 0.4897, 0.7411, 0.4673, 0.7412, 0.4597, 0.7003, 0.459, 0.7002, 0.4666, 0.2824, 0.4897, 0.29, 0.4898, 0.2906, 0.4531, 0.283, 0.4529, 0.364, 0.4608, 0.3642, 0.4532, 0.3214, 0.4528, 0.3213, 0.4604, 0.2427, 0.4972, 0.2474, 0.4973, 0.2481, 0.4605, 0.2433, 0.4604, 0.7407, 0.4904, 0.7406, 0.498, 0.8026, 0.4986, 0.8027, 0.491, 0.6151, 0.4651, 0.6153, 0.4575, 0.4896, 0.4553, 0.4894, 0.4629, 0.7002, 0.4666, 0.7003, 0.459, 0.6153, 0.4575, 0.6151, 0.4651, 0.489, 0.4862, 0.4889, 0.4938, 0.6146, 0.496, 0.6147, 0.4883, 0.4472, 0.4854, 0.4471, 0.493, 0.4889, 0.4938, 0.489, 0.4862, 0.6998, 0.4897, 0.6997, 0.4973, 0.7406, 0.498, 0.7407, 0.4904, 0.4057, 0.4615, 0.4059, 0.4539, 0.3642, 0.4532, 0.364, 0.4608, 0.8031, 0.4687, 0.8032, 0.4611, 0.7412, 0.4597, 0.7411, 0.4673, 0.3209, 0.4827, 0.3208, 0.4903, 0.3635, 0.4915, 0.3636, 0.4839, 0.5396, 0.7127, 0.5565, 0.713, 0.5571, 0.6827, 0.5401, 0.6824, 0.4615, 0.663, 0.4684, 0.6631, 0.481, 0.6544, 0.4741, 0.6543, 0.5757, 0.6818, 0.5884, 0.6821, 0.589, 0.6518, 0.5763, 0.6516, 0.5149, 0.6639, 0.5218, 0.664, 0.5095, 0.6549, 0.5026, 0.6548, 0.3383, 0.8158, 0.3431, 0.8166, 0.3453, 0.7675, 0.3404, 0.7678, 0.3305, 0.743, 0.3271, 0.742, 0.3261, 0.7643, 0.3296, 0.7648, 0.4359, 0.748, 0.4365, 0.7432, 0.3874, 0.7423, 0.3878, 0.7471, 0.412, 0.8067, 0.4168, 0.8068, 0.4189, 0.7846, 0.414, 0.785, 0.3877, 0.8063, 0.3925, 0.8064, 0.3943, 0.7867, 0.3894, 0.7871, 0.3925, 0.8064, 0.3974, 0.8065, 0.3993, 0.7862, 0.3943, 0.7867, 0.3974, 0.8065, 0.4023, 0.8065, 0.4042, 0.7858, 0.3993, 0.7862, 0.4023, 0.8065, 0.4071, 0.8066, 0.4091, 0.7854, 0.4042, 0.7858, 0.4071, 0.8066, 0.412, 0.8067, 0.414, 0.785, 0.4091, 0.7854, 0.4326, 0.7721, 0.4333, 0.7673, 0.3897, 0.7665, 0.3901, 0.7713, 0.4333, 0.7673, 0.4339, 0.7624, 0.3892, 0.7617, 0.3897, 0.7665, 0.4339, 0.7624, 0.4346, 0.7576, 0.3888, 0.7568, 0.3892, 0.7617, 0.4346, 0.7576, 0.4352, 0.7528, 0.3883, 0.752, 0.3888, 0.7568, 0.4352, 0.7528, 0.4359, 0.748, 0.3878, 0.7471, 0.3883, 0.752, 0.3476, 0.7481, 0.3442, 0.7471, 0.3433, 0.7669, 0.3467, 0.7674, 0.3442, 0.7471, 0.3407, 0.7461, 0.3399, 0.7664, 0.3433, 0.7669, 0.3407, 0.7461, 0.3373, 0.7451, 0.3364, 0.7659, 0.3399, 0.7664, 0.3373, 0.7451, 0.3339, 0.7441, 0.333, 0.7654, 0.3364, 0.7659, 0.3339, 0.7441, 0.3305, 0.743, 0.3296, 0.7648, 0.333, 0.7654, 0.3143, 0.8118, 0.3191, 0.8126, 0.321, 0.7691, 0.3161, 0.7694, 0.3191, 0.8126, 0.3239, 0.8134, 0.3259, 0.7688, 0.321, 0.7691, 0.3239, 0.8134, 0.3287, 0.8142, 0.3307, 0.7685, 0.3259, 0.7688, 0.3287, 0.8142, 0.3335, 0.815, 0.3356, 0.7681, 0.3307, 0.7685, 0.3335, 0.815, 0.3383, 0.8158, 0.3404, 0.7678, 0.3356, 0.7681, 0.4943, 0.6635, 0.5012, 0.6637, 0.4889, 0.6545, 0.482, 0.6544, 0.5012, 0.6637, 0.508, 0.6638, 0.4957, 0.6547, 0.4889, 0.6545, 0.508, 0.6638, 0.5149, 0.6639, 0.5026, 0.6548, 0.4957, 0.6547, 0.5376, 0.6812, 0.5503, 0.6814, 0.5508, 0.6511, 0.5381, 0.6509, 0.5503, 0.6814, 0.563, 0.6816, 0.5635, 0.6513, 0.5508, 0.6511, 0.563, 0.6816, 0.5757, 0.6818, 0.5763, 0.6516, 0.5635, 0.6513, 0.3631, 0.6743, 0.3761, 0.6745, 0.4001, 0.658, 0.387, 0.6578, 0.4478, 0.6627, 0.4547, 0.6629, 0.4673, 0.6542, 0.4604, 0.6541, 0.4547, 0.6629, 0.4615, 0.663, 0.4741, 0.6543, 0.4673, 0.6542, 0.4887, 0.7119, 0.5056, 0.7121, 0.5062, 0.6819, 0.4892, 0.6816, 0.5056, 0.7121, 0.5226, 0.7124, 0.5231, 0.6822, 0.5062, 0.6819, 0.5226, 0.7124, 0.5396, 0.7127, 0.5401, 0.6824, 0.5231, 0.6822, 0.4601, 0.927, 0.475, 0.9272, 0.4755, 0.8978, 0.4606, 0.8976, 0.475, 0.9272, 0.4926, 0.9275, 0.4931, 0.8981, 0.4755, 0.8978, 0.4926, 0.9275, 0.5102, 0.9279, 0.5107, 0.8984, 0.4931, 0.8981, 0.4207, 0.8575, 0.4203, 0.8724, 0.4489, 0.8731, 0.4493, 0.8582, 0.4203, 0.8724, 0.4199, 0.89, 0.4485, 0.8907, 0.4489, 0.8731, 0.4199, 0.89, 0.4194, 0.9076, 0.448, 0.9083, 0.4485, 0.8907, 0.4606, 0.8976, 0.4755, 0.8978, 0.476, 0.8684, 0.4611, 0.8681, 0.4755, 0.8978, 0.4931, 0.8981, 0.4936, 0.8687, 0.476, 0.8684, 0.4931, 0.8981, 0.5108, 0.8984, 0.5112, 0.869, 0.4936, 0.8687, 0.5277, 0.937, 0.516, 0.9368, 0.5155, 0.9654, 0.5272, 0.9656, 0.516, 0.9368, 0.5023, 0.9366, 0.5018, 0.9652, 0.5155, 0.9654, 0.5023, 0.9366, 0.4885, 0.9363, 0.488, 0.965, 0.5018, 0.9652, 0.5102, 0.9279, 0.5258, 0.9281, 0.5264, 0.8987, 0.5107, 0.8984, 0.4194, 0.9076, 0.419, 0.9232, 0.4477, 0.9239, 0.448, 0.9083, 0.5108, 0.8984, 0.5264, 0.8987, 0.5268, 0.8693, 0.5112, 0.869, 0.4885, 0.9363, 0.4763, 0.9361, 0.4758, 0.9647, 0.488, 0.965, 0.3717, 0.567, 0.3927, 0.5673, 0.3924, 0.5846, 0.3714, 0.5842, 0.169, 0.8986, 0.169, 0.9247, 0.1883, 0.9246, 0.1883, 0.9228, 0.06188, 0.9176, 0.06188, 0.9194, 0.08069, 0.9194, 0.08069, 0.9176, 0.1496, 0.9228, 0.1496, 0.9246, 0.169, 0.9247, 0.169, 0.8986, 0.1945, 0.7235, 0.1805, 0.7235, 0.1794, 0.7143, 0.1945, 0.7143, 0.7333, 0.303, 0.603, 0.3007, 0.5864, 0.2986, 0.75, 0.3014, 0.6017, 0.3788, 0.732, 0.381, 0.7485, 0.3832, 0.585, 0.3803, 0.2095, 0.7954, 0.2235, 0.7954, 0.2246, 0.8046, 0.2095, 0.8046, 0.2235, 0.7235, 0.2095, 0.7235, 0.2095, 0.7143, 0.2246, 0.7143, 0.2095, 0.7235, 0.1945, 0.7235, 0.1945, 0.7143, 0.2095, 0.7143, 0.1805, 0.7954, 0.1945, 0.7954, 0.1945, 0.8046, 0.1794, 0.8046, 0.1945, 0.7954, 0.2095, 0.7954, 0.2095, 0.8046, 0.1945, 0.8046, 0.5895, 0.8295, 0.5891, 0.8252, 0.5693, 0.8249, 0.5703, 0.8292, 0.5891, 0.8252, 0.5887, 0.8209, 0.5683, 0.8205, 0.5693, 0.8249, 0.5887, 0.8209, 0.5883, 0.8166, 0.5673, 0.8162, 0.5683, 0.8205, 0.5883, 0.8166, 0.588, 0.8122, 0.5663, 0.8119, 0.5673, 0.8162, 0.4832, 0.8161, 0.4892, 0.817, 0.4909, 0.7734, 0.4848, 0.7739, 0.4892, 0.817, 0.4953, 0.8179, 0.497, 0.7729, 0.4909, 0.7734, 0.4953, 0.8179, 0.5013, 0.8188, 0.5031, 0.7724, 0.497, 0.7729, 0.5013, 0.8188, 0.5073, 0.8197, 0.5092, 0.7719, 0.5031, 0.7724, 0.5268, 0.7705, 0.526, 0.7766, 0.5696, 0.7773, 0.569, 0.7713, 0.526, 0.7766, 0.5252, 0.7826, 0.5702, 0.7834, 0.5696, 0.7773, 0.5252, 0.7826, 0.5244, 0.7886, 0.5708, 0.7894, 0.5702, 0.7834, 0.5244, 0.7886, 0.5236, 0.7946, 0.5714, 0.7955, 0.5708, 0.7894, 0.5259, 0.8269, 0.5321, 0.8276, 0.5309, 0.8079, 0.5248, 0.8078, 0.5321, 0.8276, 0.5382, 0.8284, 0.537, 0.808, 0.5309, 0.8079, 0.5382, 0.8284, 0.5443, 0.8291, 0.5431, 0.8081, 0.537, 0.808, 0.5443, 0.8291, 0.5504, 0.8298, 0.5492, 0.8082, 0.5431, 0.8081, 0.588, 0.8122, 0.5876, 0.8085, 0.5654, 0.8081, 0.5663, 0.8119, 0.5073, 0.8197, 0.5126, 0.8205, 0.5145, 0.7715, 0.5092, 0.7719, 0.5236, 0.7946, 0.523, 0.7999, 0.572, 0.8008, 0.5714, 0.7955, 0.5504, 0.8298, 0.5558, 0.8305, 0.5545, 0.8083, 0.5492, 0.8082, 0.2997, 0.7743, 0.2997, 0.7468, 0.3148, 0.7468, 0.3148, 0.7743, 0.1794, 0.7143, 0.1794, 0.6868, 0.2696, 0.6868, 0.2696, 0.7143, 0.1794, 0.624, 0.1794, 0.5965, 0.2696, 0.5966, 0.2696, 0.6241, 0.2997, 0.5991, 0.2997, 0.5819, 0.3148, 0.5819, 0.3148, 0.5991, 0.2696, 0.5991, 0.2696, 0.5819, 0.2847, 0.5819, 0.2847, 0.5991, 0.2847, 0.5991, 0.2847, 0.5819, 0.2997, 0.5819, 0.2997, 0.5991, 0.2696, 0.7743, 0.2696, 0.7468, 0.2847, 0.7468, 0.2847, 0.7743, 0.2847, 0.7743, 0.2847, 0.7468, 0.2997, 0.7468, 0.2997, 0.7743, 0.8745, 0.9023, 0.8745, 0.8182, 0.9712, 0.8628, 0.9712, 0.9352, 0.527, 0.3793, 0.5065, 0.379, 0.5093, 0.2155, 0.5297, 0.2159, 0.3633, 0.3765, 0.3429, 0.3762, 0.3458, 0.2127, 0.3662, 0.2131, 0.8285, 0.07394, 0.8288, 0.1281, 0.7563, 0.1292, 0.756, 0.0686, 0.9733, 0.06741, 0.9737, 0.128, 0.9012, 0.1277, 0.9009, 0.07354, 0.9009, 0.07354, 0.9012, 0.1277, 0.8288, 0.1281, 0.8285, 0.07394, 0.6813, 0.9352, 0.6813, 0.8628, 0.7779, 0.8182, 0.7779, 0.9023, 0.7779, 0.9023, 0.7779, 0.8182, 0.8745, 0.8182, 0.8745, 0.9023, 0.8745, 0.7342, 0.8745, 0.6665, 0.9712, 0.7319, 0.9712, 0.7903, 0.4861, 0.3786, 0.4696, 0.3784, 0.4724, 0.2149, 0.4889, 0.2152, 0.3225, 0.3758, 0.306, 0.3755, 0.3088, 0.2121, 0.3253, 0.2124, 0.8291, 0.1822, 0.8294, 0.2379, 0.7569, 0.2386, 0.7567, 0.1898, 0.974, 0.1886, 0.9743, 0.2374, 0.9018, 0.2375, 0.9015, 0.1818, 0.9015, 0.1818, 0.9018, 0.2375, 0.8294, 0.2379, 0.8291, 0.1822, 0.6813, 0.7903, 0.6813, 0.7319, 0.7779, 0.6665, 0.7779, 0.7342, 0.7779, 0.7342, 0.7779, 0.6665, 0.8745, 0.6665, 0.8745, 0.7342, 0.8745, 0.5662, 0.8745, 0.5347, 0.9712, 0.6183, 0.9712, 0.6455, 0.4452, 0.3779, 0.4375, 0.3778, 0.4403, 0.2143, 0.448, 0.2145, 0.2816, 0.3751, 0.2739, 0.375, 0.2768, 0.2115, 0.2845, 0.2116, 0.8298, 0.3204, 0.8301, 0.369, 0.7575, 0.3336, 0.7573, 0.3109, 0.9747, 0.3097, 0.9748, 0.3324, 0.9025, 0.3686, 0.9023, 0.32, 0.9023, 0.32, 0.9025, 0.3686, 0.8301, 0.369, 0.8298, 0.3204, 0.6813, 0.6455, 0.6813, 0.6183, 0.7779, 0.5347, 0.7779, 0.5662, 0.7779, 0.5662, 0.7779, 0.5347, 0.8745, 0.5347, 0.8745, 0.5662])
me_cube.materials.append(mat_material)
me_cube.use_mirror_vertex_groups = False
me_cube.use_paint_bone_selection = False
me_cube.use_paint_mask = True
me_cube.update()

# ---- objects
ob_cube = bpy.data.objects.new('Cube', me_cube)
ob_light = bpy.data.objects.new('Light', light_light)
ob_camera = bpy.data.objects.new('Camera', cam_camera)

# ---- transforms, parenting, visibility, modifiers, constraints
ob_cube.location = (0.0, 0.0, 0.0)
ob_cube.lock_rotations_4d = False
ob_cube.empty_display_type = 'ARROWS'
ob_cube.lineart.crease_threshold = 0.0
_m = ob_cube.modifiers.new('Bevel', 'BEVEL')
_m.width = 0.08
_m.width_pct = 0.08
_m.segments = 2
_m = ob_cube.modifiers.new('Smooth by Angle', 'NODES')
_m.node_group = ng_smooth_by_angle
_m.use_pin_to_last = True
_m.show_group_selector = False
ob_light.location = (-1.918, -1.957, 5.904)
ob_light.rotation_euler = (0.6503, 0.05522, 1.866)
ob_light.lock_rotations_4d = False
ob_light.empty_display_type = 'ARROWS'
ob_light.color = (0.0, 0.0, 0.0, 0.0)
ob_light.lineart.crease_threshold = 0.0
ob_camera.location = (7.359, -6.926, 4.958)
ob_camera.rotation_euler = (1.109, 0.0, 0.8149)
ob_camera.lock_rotations_4d = False
ob_camera.empty_display_type = 'ARROWS'
ob_camera.color = (0.0, 0.0, 0.0, 0.0)
ob_camera.display_type = 'WIRE'
ob_camera.lineart.crease_threshold = 0.0

# ---- collection membership
col_collection.objects.link(ob_cube)
col_collection.objects.link(ob_light)
col_collection.objects.link(ob_camera)

# ---- scene / render settings (as saved in the file)
scene.camera = ob_camera
scene.frame_start = 1; scene.frame_end = 250; scene.frame_set(1)
scene.render.engine = 'BLENDER_EEVEE_NEXT'
bpy.context.view_layer.update()
